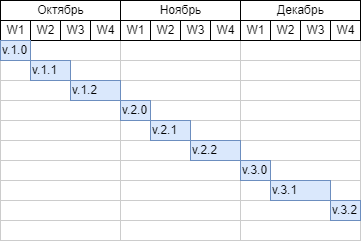

The diagram above was exported from draw.io. Its source (the exported page's mxGraphModel, read from the mxfile embedded in the PNG):
<mxGraphModel dx="588" dy="557" grid="1" gridSize="10" guides="1" tooltips="1" connect="0" arrows="1" fold="1" page="1" pageScale="1.5" pageWidth="1169" pageHeight="826" background="none" math="0" shadow="0">
  <root>
    <mxCell id="0" style=";html=1;" />
    <mxCell id="1" style=";html=1;" parent="0" />
    <mxCell id="67c90442a009f359-279" value="Декабрь" style="strokeWidth=1;fontStyle=0;html=1;" parent="1" vertex="1">
      <mxGeometry x="400" y="439" width="120" height="20" as="geometry" />
    </mxCell>
    <mxCell id="7a8b956e7d50b54d-145" value="Ноябрь" style="strokeWidth=1;fontStyle=0;html=1;" parent="1" vertex="1">
      <mxGeometry x="280" y="439" width="120" height="20" as="geometry" />
    </mxCell>
    <mxCell id="7a8b956e7d50b54d-150" value="" style="align=left;strokeColor=#CCCCCC;html=1;" parent="1" vertex="1">
      <mxGeometry x="160" y="479" width="120" height="20" as="geometry" />
    </mxCell>
    <mxCell id="7a8b956e7d50b54d-151" value="Октябрь" style="strokeWidth=1;fontStyle=0;html=1;" parent="1" vertex="1">
      <mxGeometry x="160" y="439" width="120" height="20" as="geometry" />
    </mxCell>
    <mxCell id="7a8b956e7d50b54d-162" value="" style="align=left;strokeColor=#CCCCCC;html=1;" parent="1" vertex="1">
      <mxGeometry x="160" y="499" width="120" height="20" as="geometry" />
    </mxCell>
    <mxCell id="7a8b956e7d50b54d-163" value="" style="align=left;strokeColor=#CCCCCC;html=1;" parent="1" vertex="1">
      <mxGeometry x="160" y="519" width="120" height="20" as="geometry" />
    </mxCell>
    <mxCell id="7a8b956e7d50b54d-164" value="" style="align=left;strokeColor=#CCCCCC;html=1;" parent="1" vertex="1">
      <mxGeometry x="160" y="539" width="120" height="20" as="geometry" />
    </mxCell>
    <mxCell id="7a8b956e7d50b54d-165" value="" style="align=left;strokeColor=#CCCCCC;html=1;" parent="1" vertex="1">
      <mxGeometry x="160" y="559" width="120" height="20" as="geometry" />
    </mxCell>
    <mxCell id="7a8b956e7d50b54d-166" value="" style="align=left;strokeColor=#CCCCCC;html=1;" parent="1" vertex="1">
      <mxGeometry x="160" y="579" width="120" height="20" as="geometry" />
    </mxCell>
    <mxCell id="7a8b956e7d50b54d-167" value="" style="align=left;strokeColor=#CCCCCC;html=1;" parent="1" vertex="1">
      <mxGeometry x="160" y="599" width="120" height="20" as="geometry" />
    </mxCell>
    <mxCell id="7a8b956e7d50b54d-168" value="" style="align=left;strokeColor=#CCCCCC;html=1;" parent="1" vertex="1">
      <mxGeometry x="160" y="619" width="120" height="20" as="geometry" />
    </mxCell>
    <mxCell id="7a8b956e7d50b54d-169" value="" style="align=left;strokeColor=#CCCCCC;html=1;" parent="1" vertex="1">
      <mxGeometry x="160" y="639" width="120" height="20" as="geometry" />
    </mxCell>
    <mxCell id="7a8b956e7d50b54d-170" value="" style="align=left;strokeColor=#CCCCCC;html=1;" parent="1" vertex="1">
      <mxGeometry x="160" y="659" width="120" height="20" as="geometry" />
    </mxCell>
    <mxCell id="7a8b956e7d50b54d-177" value="" style="align=left;strokeColor=#CCCCCC;html=1;" parent="1" vertex="1">
      <mxGeometry x="280" y="479" width="120" height="20" as="geometry" />
    </mxCell>
    <mxCell id="7a8b956e7d50b54d-178" value="" style="align=left;strokeColor=#CCCCCC;html=1;" parent="1" vertex="1">
      <mxGeometry x="280" y="499" width="120" height="20" as="geometry" />
    </mxCell>
    <mxCell id="7a8b956e7d50b54d-179" value="" style="align=left;strokeColor=#CCCCCC;html=1;" parent="1" vertex="1">
      <mxGeometry x="280" y="519" width="120" height="20" as="geometry" />
    </mxCell>
    <mxCell id="7a8b956e7d50b54d-180" value="" style="align=left;strokeColor=#CCCCCC;html=1;" parent="1" vertex="1">
      <mxGeometry x="280" y="539" width="120" height="20" as="geometry" />
    </mxCell>
    <mxCell id="7a8b956e7d50b54d-181" value="" style="align=left;strokeColor=#CCCCCC;html=1;" parent="1" vertex="1">
      <mxGeometry x="280" y="559" width="120" height="20" as="geometry" />
    </mxCell>
    <mxCell id="7a8b956e7d50b54d-182" value="" style="align=left;strokeColor=#CCCCCC;html=1;" parent="1" vertex="1">
      <mxGeometry x="280" y="579" width="120" height="20" as="geometry" />
    </mxCell>
    <mxCell id="7a8b956e7d50b54d-183" value="" style="align=left;strokeColor=#CCCCCC;html=1;" parent="1" vertex="1">
      <mxGeometry x="280" y="599" width="120" height="20" as="geometry" />
    </mxCell>
    <mxCell id="7a8b956e7d50b54d-184" value="" style="align=left;strokeColor=#CCCCCC;html=1;" parent="1" vertex="1">
      <mxGeometry x="280" y="619" width="120" height="20" as="geometry" />
    </mxCell>
    <mxCell id="7a8b956e7d50b54d-185" value="" style="align=left;strokeColor=#CCCCCC;html=1;" parent="1" vertex="1">
      <mxGeometry x="280" y="639" width="120" height="20" as="geometry" />
    </mxCell>
    <mxCell id="7a8b956e7d50b54d-186" value="" style="align=left;strokeColor=#CCCCCC;html=1;" parent="1" vertex="1">
      <mxGeometry x="280" y="659" width="120" height="20" as="geometry" />
    </mxCell>
    <mxCell id="7a8b956e7d50b54d-193" value="" style="align=left;strokeColor=#CCCCCC;html=1;" parent="1" vertex="1">
      <mxGeometry x="400" y="479" width="120" height="20" as="geometry" />
    </mxCell>
    <mxCell id="7a8b956e7d50b54d-194" value="" style="align=left;strokeColor=#CCCCCC;html=1;" parent="1" vertex="1">
      <mxGeometry x="400" y="499" width="120" height="20" as="geometry" />
    </mxCell>
    <mxCell id="7a8b956e7d50b54d-195" value="" style="align=left;strokeColor=#CCCCCC;html=1;" parent="1" vertex="1">
      <mxGeometry x="400" y="519" width="120" height="20" as="geometry" />
    </mxCell>
    <mxCell id="7a8b956e7d50b54d-196" value="" style="align=left;strokeColor=#CCCCCC;html=1;" parent="1" vertex="1">
      <mxGeometry x="400" y="539" width="120" height="20" as="geometry" />
    </mxCell>
    <mxCell id="7a8b956e7d50b54d-197" value="" style="align=left;strokeColor=#CCCCCC;html=1;" parent="1" vertex="1">
      <mxGeometry x="400" y="559" width="120" height="20" as="geometry" />
    </mxCell>
    <mxCell id="7a8b956e7d50b54d-198" value="" style="align=left;strokeColor=#CCCCCC;html=1;" parent="1" vertex="1">
      <mxGeometry x="400" y="579" width="120" height="20" as="geometry" />
    </mxCell>
    <mxCell id="7a8b956e7d50b54d-199" value="" style="align=left;strokeColor=#CCCCCC;html=1;" parent="1" vertex="1">
      <mxGeometry x="400" y="599" width="120" height="20" as="geometry" />
    </mxCell>
    <mxCell id="7a8b956e7d50b54d-200" value="" style="align=left;strokeColor=#CCCCCC;html=1;" parent="1" vertex="1">
      <mxGeometry x="400" y="619" width="120" height="20" as="geometry" />
    </mxCell>
    <mxCell id="7a8b956e7d50b54d-201" value="" style="align=left;strokeColor=#CCCCCC;html=1;" parent="1" vertex="1">
      <mxGeometry x="400" y="639" width="120" height="20" as="geometry" />
    </mxCell>
    <mxCell id="7a8b956e7d50b54d-202" value="" style="align=left;strokeColor=#CCCCCC;html=1;" parent="1" vertex="1">
      <mxGeometry x="400" y="659" width="120" height="20" as="geometry" />
    </mxCell>
    <mxCell id="7a8b956e7d50b54d-100" value="W1" style="strokeWidth=1;fontStyle=0;html=1;" parent="1" vertex="1">
      <mxGeometry x="400" y="459" width="30" height="20" as="geometry" />
    </mxCell>
    <mxCell id="7a8b956e7d50b54d-101" value="W2" style="strokeWidth=1;fontStyle=0;html=1;" parent="1" vertex="1">
      <mxGeometry x="430" y="459" width="30" height="20" as="geometry" />
    </mxCell>
    <mxCell id="7a8b956e7d50b54d-102" value="W3" style="strokeWidth=1;fontStyle=0;html=1;" parent="1" vertex="1">
      <mxGeometry x="460" y="459" width="30" height="20" as="geometry" />
    </mxCell>
    <mxCell id="7a8b956e7d50b54d-103" value="W4" style="strokeWidth=1;fontStyle=0;html=1;" parent="1" vertex="1">
      <mxGeometry x="490" y="459" width="30" height="20" as="geometry" />
    </mxCell>
    <mxCell id="7a8b956e7d50b54d-146" value="W1" style="strokeWidth=1;fontStyle=0;html=1;" parent="1" vertex="1">
      <mxGeometry x="280" y="459" width="30" height="20" as="geometry" />
    </mxCell>
    <mxCell id="7a8b956e7d50b54d-147" value="W2" style="strokeWidth=1;fontStyle=0;html=1;" parent="1" vertex="1">
      <mxGeometry x="310" y="459" width="30" height="20" as="geometry" />
    </mxCell>
    <mxCell id="7a8b956e7d50b54d-148" value="W3" style="strokeWidth=1;fontStyle=0;html=1;" parent="1" vertex="1">
      <mxGeometry x="340" y="459" width="30" height="20" as="geometry" />
    </mxCell>
    <mxCell id="7a8b956e7d50b54d-149" value="W4" style="strokeWidth=1;fontStyle=0;html=1;" parent="1" vertex="1">
      <mxGeometry x="370" y="459" width="30" height="20" as="geometry" />
    </mxCell>
    <mxCell id="7a8b956e7d50b54d-152" value="W1" style="strokeWidth=1;fontStyle=0;html=1;" parent="1" vertex="1">
      <mxGeometry x="160" y="459" width="30" height="20" as="geometry" />
    </mxCell>
    <mxCell id="7a8b956e7d50b54d-153" value="W2" style="strokeWidth=1;fontStyle=0;html=1;" parent="1" vertex="1">
      <mxGeometry x="190" y="459" width="30" height="20" as="geometry" />
    </mxCell>
    <mxCell id="7a8b956e7d50b54d-154" value="W3" style="strokeWidth=1;fontStyle=0;html=1;" parent="1" vertex="1">
      <mxGeometry x="220" y="459" width="30" height="20" as="geometry" />
    </mxCell>
    <mxCell id="7a8b956e7d50b54d-155" value="W4" style="strokeWidth=1;fontStyle=0;html=1;" parent="1" vertex="1">
      <mxGeometry x="250" y="459" width="30" height="20" as="geometry" />
    </mxCell>
    <mxCell id="7a8b956e7d50b54d-353" value="v.1.0" style="align=left;strokeColor=#6c8ebf;html=1;fillColor=#dae8fc;" parent="1" vertex="1">
      <mxGeometry x="160" y="479" width="30" height="20" as="geometry" />
    </mxCell>
    <mxCell id="7a8b956e7d50b54d-354" value="v.1.1" style="align=left;strokeColor=#6c8ebf;html=1;fillColor=#dae8fc;" parent="1" vertex="1">
      <mxGeometry x="190" y="499" width="40" height="20" as="geometry" />
    </mxCell>
    <mxCell id="7a8b956e7d50b54d-355" value="v.1.2" style="align=left;strokeColor=#6c8ebf;html=1;fillColor=#dae8fc;" parent="1" vertex="1">
      <mxGeometry x="230" y="519" width="50" height="20" as="geometry" />
    </mxCell>
    <mxCell id="7a8b956e7d50b54d-356" value="v.2.0" style="align=left;strokeColor=#6c8ebf;html=1;fillColor=#dae8fc;" parent="1" vertex="1">
      <mxGeometry x="280" y="539" width="30" height="20" as="geometry" />
    </mxCell>
    <mxCell id="7a8b956e7d50b54d-357" value="v.2.1" style="align=left;strokeColor=#6c8ebf;html=1;fillColor=#dae8fc;" parent="1" vertex="1">
      <mxGeometry x="310" y="559" width="40" height="20" as="geometry" />
    </mxCell>
    <mxCell id="7a8b956e7d50b54d-358" value="v.2.2" style="align=left;strokeColor=#6c8ebf;html=1;fillColor=#dae8fc;" parent="1" vertex="1">
      <mxGeometry x="350" y="579" width="50" height="20" as="geometry" />
    </mxCell>
    <mxCell id="CLGknrKOdZ51Mcm3oIO_-1" value="v.3.0" style="align=left;strokeColor=#6c8ebf;html=1;fillColor=#dae8fc;" vertex="1" parent="1">
      <mxGeometry x="400" y="599" width="30" height="20" as="geometry" />
    </mxCell>
    <mxCell id="CLGknrKOdZ51Mcm3oIO_-2" value="v.3.1" style="align=left;strokeColor=#6c8ebf;html=1;fillColor=#dae8fc;" vertex="1" parent="1">
      <mxGeometry x="430" y="619" width="60" height="20" as="geometry" />
    </mxCell>
    <mxCell id="CLGknrKOdZ51Mcm3oIO_-3" value="v.3.2" style="align=left;strokeColor=#6c8ebf;html=1;fillColor=#dae8fc;" vertex="1" parent="1">
      <mxGeometry x="490" y="639" width="30" height="20" as="geometry" />
    </mxCell>
  </root>
</mxGraphModel>